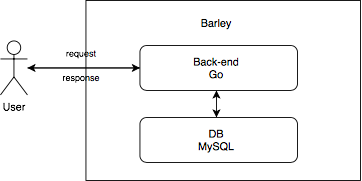

The diagram above was exported from draw.io. Its source (the exported page's mxGraphModel, read from the mxfile embedded in the PNG):
<mxGraphModel dx="485" dy="295" grid="1" gridSize="10" guides="1" tooltips="1" connect="1" arrows="1" fold="1" page="1" pageScale="1" pageWidth="850" pageHeight="1100" math="0" shadow="0">
  <root>
    <mxCell id="0" />
    <mxCell id="1" parent="0" />
    <mxCell id="AMOH6arfOjvuKUWfFsrL-4" value="" style="rounded=0;whiteSpace=wrap;html=1;" vertex="1" parent="1">
      <mxGeometry x="305" y="80" width="305" height="200" as="geometry" />
    </mxCell>
    <mxCell id="AMOH6arfOjvuKUWfFsrL-13" style="edgeStyle=orthogonalEdgeStyle;rounded=0;orthogonalLoop=1;jettySize=auto;html=1;entryX=0;entryY=0.5;entryDx=0;entryDy=0;" edge="1" parent="1" source="AMOH6arfOjvuKUWfFsrL-1" target="AMOH6arfOjvuKUWfFsrL-6">
      <mxGeometry relative="1" as="geometry" />
    </mxCell>
    <mxCell id="AMOH6arfOjvuKUWfFsrL-1" value="User&lt;br&gt;" style="shape=umlActor;verticalLabelPosition=bottom;verticalAlign=top;html=1;outlineConnect=0;" vertex="1" parent="1">
      <mxGeometry x="210" y="125" width="30" height="60" as="geometry" />
    </mxCell>
    <mxCell id="AMOH6arfOjvuKUWfFsrL-5" value="Barley" style="text;html=1;strokeColor=none;fillColor=none;align=center;verticalAlign=middle;whiteSpace=wrap;rounded=0;" vertex="1" parent="1">
      <mxGeometry x="420" y="90" width="60" height="30" as="geometry" />
    </mxCell>
    <mxCell id="AMOH6arfOjvuKUWfFsrL-14" style="edgeStyle=orthogonalEdgeStyle;rounded=0;orthogonalLoop=1;jettySize=auto;html=1;" edge="1" parent="1" source="AMOH6arfOjvuKUWfFsrL-6" target="AMOH6arfOjvuKUWfFsrL-1">
      <mxGeometry relative="1" as="geometry" />
    </mxCell>
    <mxCell id="AMOH6arfOjvuKUWfFsrL-6" value="" style="rounded=1;whiteSpace=wrap;html=1;" vertex="1" parent="1">
      <mxGeometry x="365" y="130" width="175" height="50" as="geometry" />
    </mxCell>
    <mxCell id="AMOH6arfOjvuKUWfFsrL-7" value="Back-end&lt;br&gt;Go" style="text;html=1;strokeColor=none;fillColor=none;align=center;verticalAlign=middle;whiteSpace=wrap;rounded=0;" vertex="1" parent="1">
      <mxGeometry x="420" y="130" width="60" height="50" as="geometry" />
    </mxCell>
    <mxCell id="AMOH6arfOjvuKUWfFsrL-8" value="" style="rounded=1;whiteSpace=wrap;html=1;" vertex="1" parent="1">
      <mxGeometry x="365" y="210" width="175" height="50" as="geometry" />
    </mxCell>
    <mxCell id="AMOH6arfOjvuKUWfFsrL-9" value="DB&lt;br&gt;MySQL" style="text;html=1;strokeColor=none;fillColor=none;align=center;verticalAlign=middle;whiteSpace=wrap;rounded=0;" vertex="1" parent="1">
      <mxGeometry x="420" y="210" width="60" height="50" as="geometry" />
    </mxCell>
    <mxCell id="AMOH6arfOjvuKUWfFsrL-30" value="" style="endArrow=classic;startArrow=classic;html=1;rounded=0;exitX=0.5;exitY=0;exitDx=0;exitDy=0;" edge="1" parent="1" source="AMOH6arfOjvuKUWfFsrL-9" target="AMOH6arfOjvuKUWfFsrL-7">
      <mxGeometry width="50" height="50" relative="1" as="geometry">
        <mxPoint x="410" y="210" as="sourcePoint" />
        <mxPoint x="460" y="160" as="targetPoint" />
      </mxGeometry>
    </mxCell>
    <mxCell id="AMOH6arfOjvuKUWfFsrL-31" value="&lt;font style=&quot;font-size: 10px;&quot;&gt;request&lt;/font&gt;" style="text;html=1;strokeColor=none;fillColor=none;align=center;verticalAlign=middle;whiteSpace=wrap;rounded=0;" vertex="1" parent="1">
      <mxGeometry x="270" y="130" width="60" height="15" as="geometry" />
    </mxCell>
    <mxCell id="AMOH6arfOjvuKUWfFsrL-32" value="response" style="text;html=1;strokeColor=none;fillColor=none;align=center;verticalAlign=middle;whiteSpace=wrap;rounded=0;fontSize=10;" vertex="1" parent="1">
      <mxGeometry x="270" y="155" width="60" height="20" as="geometry" />
    </mxCell>
  </root>
</mxGraphModel>